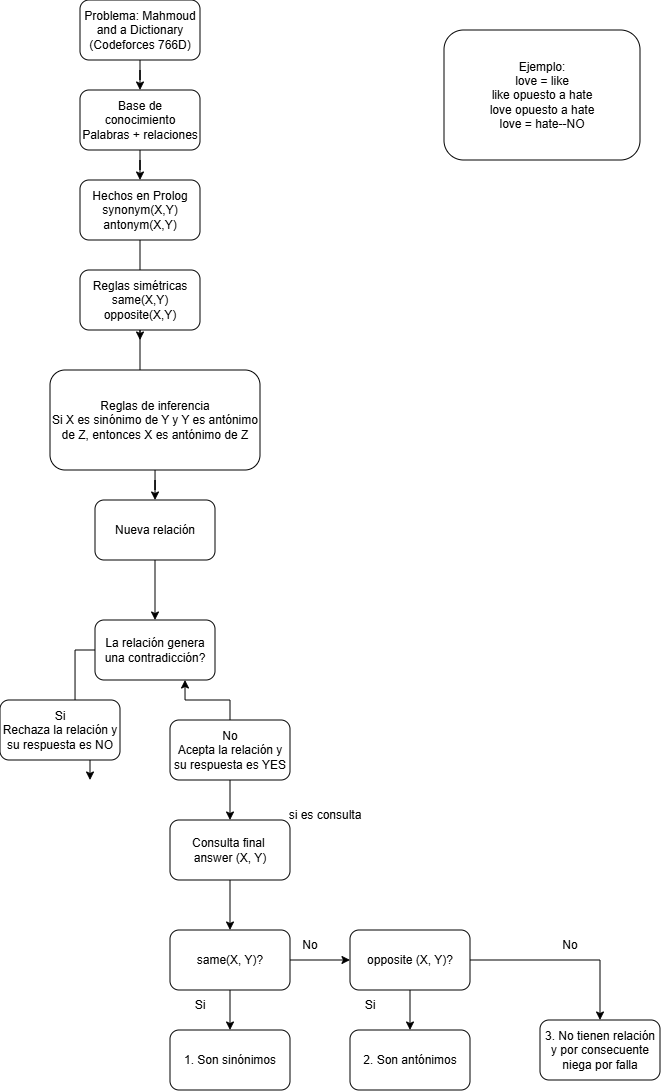

The diagram above was exported from draw.io. Its source (the exported page's mxGraphModel, read from the mxfile embedded in the PNG):
<mxGraphModel dx="1212" dy="598" grid="1" gridSize="10" guides="1" tooltips="1" connect="1" arrows="1" fold="1" page="1" pageScale="1" pageWidth="827" pageHeight="1169" math="0" shadow="0">
  <root>
    <mxCell id="0" />
    <mxCell id="1" parent="0" />
    <mxCell id="eJncaKkkycqyI1Bi98oQ-3" edge="1" parent="1" source="eJncaKkkycqyI1Bi98oQ-1" style="edgeStyle=orthogonalEdgeStyle;rounded=0;orthogonalLoop=1;jettySize=auto;html=1;" target="eJncaKkkycqyI1Bi98oQ-2" value="">
      <mxGeometry relative="1" as="geometry" />
    </mxCell>
    <mxCell id="eJncaKkkycqyI1Bi98oQ-1" parent="1" style="rounded=1;whiteSpace=wrap;html=1;" value="Problema: Mahmoud and a Dictionary (Codeforces 766D)" vertex="1">
      <mxGeometry height="60" width="120" x="50" y="10" as="geometry" />
    </mxCell>
    <mxCell id="eJncaKkkycqyI1Bi98oQ-5" edge="1" parent="1" source="eJncaKkkycqyI1Bi98oQ-2" style="edgeStyle=orthogonalEdgeStyle;rounded=0;orthogonalLoop=1;jettySize=auto;html=1;" target="eJncaKkkycqyI1Bi98oQ-4" value="">
      <mxGeometry relative="1" as="geometry" />
    </mxCell>
    <mxCell id="eJncaKkkycqyI1Bi98oQ-2" parent="1" style="whiteSpace=wrap;html=1;rounded=1;" value="&lt;div&gt;Base de conocimiento&lt;/div&gt;&lt;div&gt;Palabras + relaciones&lt;/div&gt;" vertex="1">
      <mxGeometry height="60" width="120" x="50" y="100" as="geometry" />
    </mxCell>
    <mxCell id="eJncaKkkycqyI1Bi98oQ-7" edge="1" parent="1" source="eJncaKkkycqyI1Bi98oQ-4" style="edgeStyle=orthogonalEdgeStyle;rounded=0;orthogonalLoop=1;jettySize=auto;html=1;" value="">
      <mxGeometry relative="1" as="geometry">
        <mxPoint x="110" y="350" as="targetPoint" />
      </mxGeometry>
    </mxCell>
    <mxCell id="eJncaKkkycqyI1Bi98oQ-4" parent="1" style="whiteSpace=wrap;html=1;rounded=1;" value="Hechos en Prolog&lt;div&gt;synonym(X,Y)&lt;/div&gt;&lt;div&gt;antonym(X,Y)&lt;/div&gt;" vertex="1">
      <mxGeometry height="60" width="120" x="50" y="190" as="geometry" />
    </mxCell>
    <mxCell id="eJncaKkkycqyI1Bi98oQ-9" edge="1" parent="1" source="eJncaKkkycqyI1Bi98oQ-6" style="edgeStyle=orthogonalEdgeStyle;rounded=0;orthogonalLoop=1;jettySize=auto;html=1;" value="">
      <mxGeometry relative="1" as="geometry">
        <mxPoint x="155" y="480" as="targetPoint" />
      </mxGeometry>
    </mxCell>
    <mxCell id="eJncaKkkycqyI1Bi98oQ-6" parent="1" style="whiteSpace=wrap;html=1;rounded=1;" value="Reglas simétricas&lt;div&gt;same(X,Y)&lt;/div&gt;&lt;div&gt;opposite(X,Y)&lt;/div&gt;" vertex="1">
      <mxGeometry height="60" width="120" x="50" y="280" as="geometry" />
    </mxCell>
    <mxCell id="eJncaKkkycqyI1Bi98oQ-11" edge="1" parent="1" source="eJncaKkkycqyI1Bi98oQ-8" style="edgeStyle=orthogonalEdgeStyle;rounded=0;orthogonalLoop=1;jettySize=auto;html=1;" target="eJncaKkkycqyI1Bi98oQ-10" value="">
      <mxGeometry relative="1" as="geometry" />
    </mxCell>
    <mxCell id="eJncaKkkycqyI1Bi98oQ-8" parent="1" style="whiteSpace=wrap;html=1;rounded=1;" value="Reglas de inferencia&lt;div&gt;Si X es sinónimo de Y y Y es antónimo de Z, entonces X es antónimo de Z&lt;/div&gt;" vertex="1">
      <mxGeometry height="100" width="210" x="20" y="380" as="geometry" />
    </mxCell>
    <mxCell id="eJncaKkkycqyI1Bi98oQ-13" edge="1" parent="1" source="eJncaKkkycqyI1Bi98oQ-10" style="edgeStyle=orthogonalEdgeStyle;rounded=0;orthogonalLoop=1;jettySize=auto;html=1;" target="eJncaKkkycqyI1Bi98oQ-12" value="">
      <mxGeometry relative="1" as="geometry" />
    </mxCell>
    <mxCell id="eJncaKkkycqyI1Bi98oQ-10" parent="1" style="whiteSpace=wrap;html=1;rounded=1;" value="Nueva relación" vertex="1">
      <mxGeometry height="60" width="120" x="65" y="510" as="geometry" />
    </mxCell>
    <mxCell id="eJncaKkkycqyI1Bi98oQ-15" edge="1" parent="1" source="eJncaKkkycqyI1Bi98oQ-12" style="edgeStyle=orthogonalEdgeStyle;rounded=0;orthogonalLoop=1;jettySize=auto;html=1;" value="">
      <mxGeometry relative="1" as="geometry">
        <mxPoint x="60" y="789.9999999999998" as="targetPoint" />
      </mxGeometry>
    </mxCell>
    <mxCell id="eJncaKkkycqyI1Bi98oQ-12" parent="1" style="whiteSpace=wrap;html=1;rounded=1;" value="La relación genera una contradicción?" vertex="1">
      <mxGeometry height="60" width="120" x="65" y="630" as="geometry" />
    </mxCell>
    <mxCell id="eJncaKkkycqyI1Bi98oQ-14" parent="1" style="whiteSpace=wrap;html=1;rounded=1;" value="Si&lt;div&gt;Rechaza la relación y su respuesta es NO&lt;/div&gt;" vertex="1">
      <mxGeometry height="60" width="120" x="-30" y="710" as="geometry" />
    </mxCell>
    <mxCell id="eJncaKkkycqyI1Bi98oQ-18" edge="1" parent="1" source="eJncaKkkycqyI1Bi98oQ-17" style="edgeStyle=orthogonalEdgeStyle;rounded=0;orthogonalLoop=1;jettySize=auto;html=1;entryX=0.75;entryY=1;entryDx=0;entryDy=0;" target="eJncaKkkycqyI1Bi98oQ-12">
      <mxGeometry relative="1" as="geometry" />
    </mxCell>
    <mxCell id="eJncaKkkycqyI1Bi98oQ-20" edge="1" parent="1" source="eJncaKkkycqyI1Bi98oQ-17" style="edgeStyle=orthogonalEdgeStyle;rounded=0;orthogonalLoop=1;jettySize=auto;html=1;" target="eJncaKkkycqyI1Bi98oQ-19" value="">
      <mxGeometry relative="1" as="geometry" />
    </mxCell>
    <mxCell id="eJncaKkkycqyI1Bi98oQ-17" parent="1" style="whiteSpace=wrap;html=1;rounded=1;" value="No&lt;div&gt;Acepta la relación y su respuesta es YES&lt;/div&gt;" vertex="1">
      <mxGeometry height="60" width="120" x="140" y="730" as="geometry" />
    </mxCell>
    <mxCell id="eJncaKkkycqyI1Bi98oQ-23" edge="1" parent="1" source="eJncaKkkycqyI1Bi98oQ-19" style="edgeStyle=orthogonalEdgeStyle;rounded=0;orthogonalLoop=1;jettySize=auto;html=1;" target="eJncaKkkycqyI1Bi98oQ-22" value="">
      <mxGeometry relative="1" as="geometry" />
    </mxCell>
    <mxCell id="eJncaKkkycqyI1Bi98oQ-19" parent="1" style="whiteSpace=wrap;html=1;rounded=1;" value="Consulta final&amp;nbsp;&lt;div&gt;answer (X, Y)&lt;/div&gt;" vertex="1">
      <mxGeometry height="60" width="120" x="140" y="830" as="geometry" />
    </mxCell>
    <mxCell id="eJncaKkkycqyI1Bi98oQ-21" parent="1" style="text;html=1;whiteSpace=wrap;strokeColor=none;fillColor=none;align=center;verticalAlign=middle;rounded=0;" value="si es consulta" vertex="1">
      <mxGeometry height="30" width="90" x="250" y="810" as="geometry" />
    </mxCell>
    <mxCell id="eJncaKkkycqyI1Bi98oQ-25" edge="1" parent="1" source="eJncaKkkycqyI1Bi98oQ-22" style="edgeStyle=orthogonalEdgeStyle;rounded=0;orthogonalLoop=1;jettySize=auto;html=1;" target="eJncaKkkycqyI1Bi98oQ-24" value="">
      <mxGeometry relative="1" as="geometry" />
    </mxCell>
    <mxCell id="eJncaKkkycqyI1Bi98oQ-27" edge="1" parent="1" source="eJncaKkkycqyI1Bi98oQ-22" style="edgeStyle=orthogonalEdgeStyle;rounded=0;orthogonalLoop=1;jettySize=auto;html=1;" target="eJncaKkkycqyI1Bi98oQ-26" value="">
      <mxGeometry relative="1" as="geometry" />
    </mxCell>
    <mxCell id="eJncaKkkycqyI1Bi98oQ-22" parent="1" style="whiteSpace=wrap;html=1;rounded=1;" value="same(X, Y)?" vertex="1">
      <mxGeometry height="60" width="120" x="140" y="940" as="geometry" />
    </mxCell>
    <mxCell id="eJncaKkkycqyI1Bi98oQ-24" parent="1" style="whiteSpace=wrap;html=1;rounded=1;" value="1. Son sinónimos" vertex="1">
      <mxGeometry height="60" width="120" x="140" y="1040" as="geometry" />
    </mxCell>
    <mxCell id="eJncaKkkycqyI1Bi98oQ-29" edge="1" parent="1" source="eJncaKkkycqyI1Bi98oQ-26" style="edgeStyle=orthogonalEdgeStyle;rounded=0;orthogonalLoop=1;jettySize=auto;html=1;" target="eJncaKkkycqyI1Bi98oQ-28" value="">
      <mxGeometry relative="1" as="geometry" />
    </mxCell>
    <mxCell id="eJncaKkkycqyI1Bi98oQ-31" edge="1" parent="1" source="eJncaKkkycqyI1Bi98oQ-26" style="edgeStyle=orthogonalEdgeStyle;rounded=0;orthogonalLoop=1;jettySize=auto;html=1;" target="eJncaKkkycqyI1Bi98oQ-30" value="">
      <mxGeometry relative="1" as="geometry" />
    </mxCell>
    <mxCell id="eJncaKkkycqyI1Bi98oQ-26" parent="1" style="whiteSpace=wrap;html=1;rounded=1;" value="opposite (X, Y)?" vertex="1">
      <mxGeometry height="60" width="120" x="320" y="940" as="geometry" />
    </mxCell>
    <mxCell id="eJncaKkkycqyI1Bi98oQ-28" parent="1" style="whiteSpace=wrap;html=1;rounded=1;" value="2. Son antónimos" vertex="1">
      <mxGeometry height="60" width="120" x="320" y="1040" as="geometry" />
    </mxCell>
    <mxCell id="eJncaKkkycqyI1Bi98oQ-30" parent="1" style="whiteSpace=wrap;html=1;rounded=1;" value="3. No tienen relación y por consecuente niega por falla" vertex="1">
      <mxGeometry height="60" width="120" x="510" y="1030" as="geometry" />
    </mxCell>
    <mxCell id="eJncaKkkycqyI1Bi98oQ-32" parent="1" style="text;html=1;whiteSpace=wrap;strokeColor=none;fillColor=none;align=center;verticalAlign=middle;rounded=0;" value="Si" vertex="1">
      <mxGeometry height="30" width="60" x="140" y="1000" as="geometry" />
    </mxCell>
    <mxCell id="eJncaKkkycqyI1Bi98oQ-33" parent="1" style="text;html=1;whiteSpace=wrap;strokeColor=none;fillColor=none;align=center;verticalAlign=middle;rounded=0;" value="No" vertex="1">
      <mxGeometry height="30" width="60" x="250" y="940" as="geometry" />
    </mxCell>
    <mxCell id="eJncaKkkycqyI1Bi98oQ-34" parent="1" style="text;html=1;whiteSpace=wrap;strokeColor=none;fillColor=none;align=center;verticalAlign=middle;rounded=0;" value="Si" vertex="1">
      <mxGeometry height="30" width="60" x="310" y="1000" as="geometry" />
    </mxCell>
    <mxCell id="eJncaKkkycqyI1Bi98oQ-35" parent="1" style="text;html=1;whiteSpace=wrap;strokeColor=none;fillColor=none;align=center;verticalAlign=middle;rounded=0;" value="No" vertex="1">
      <mxGeometry height="30" width="60" x="510" y="940" as="geometry" />
    </mxCell>
    <mxCell id="eJncaKkkycqyI1Bi98oQ-36" parent="1" style="rounded=1;whiteSpace=wrap;html=1;" value="Ejemplo:&lt;div&gt;love = like&lt;/div&gt;&lt;div&gt;like opuesto a hate&lt;/div&gt;&lt;div&gt;love opuesto a hate&lt;/div&gt;&lt;div&gt;love = hate--NO&lt;/div&gt;" vertex="1">
      <mxGeometry height="130" width="196" x="414" y="40" as="geometry" />
    </mxCell>
  </root>
</mxGraphModel>